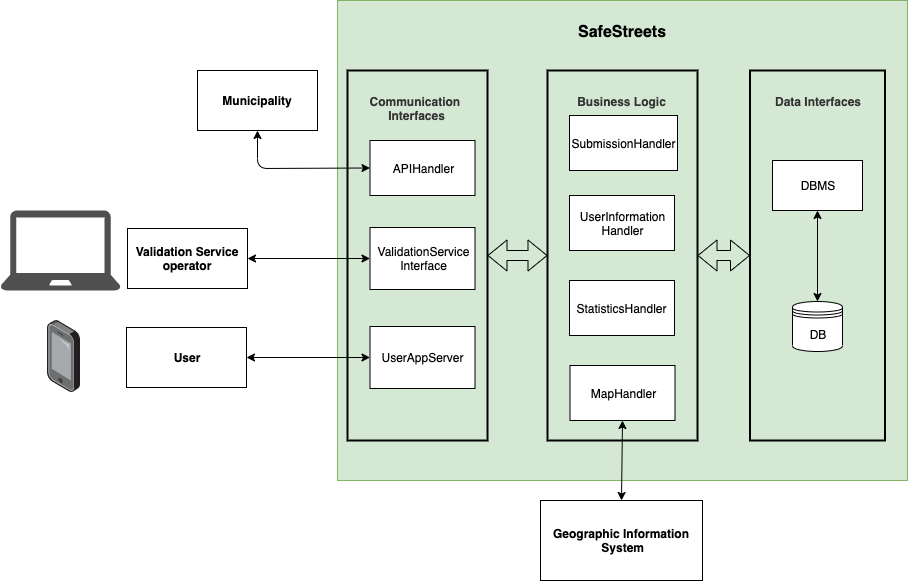

The diagram above was exported from draw.io. Its source (the exported page's mxGraphModel, read from the mxfile embedded in the PNG):
<mxGraphModel dx="1919" dy="1920" grid="1" gridSize="10" guides="1" tooltips="1" connect="1" arrows="1" fold="1" page="1" pageScale="1" pageWidth="827" pageHeight="1169" math="0" shadow="0">
  <root>
    <mxCell id="W8KCXQ70QogWshkWSfZy-0" />
    <mxCell id="W8KCXQ70QogWshkWSfZy-1" parent="W8KCXQ70QogWshkWSfZy-0" />
    <mxCell id="Y5RHh-h6HcN-EXQkHn5B-0" value="&lt;b&gt;&lt;font style=&quot;font-size: 16px&quot;&gt;SafeStreets&lt;br&gt;&lt;br&gt;&lt;br&gt;&lt;br&gt;&lt;br&gt;&lt;br&gt;&lt;br&gt;&lt;br&gt;&lt;br&gt;&lt;br&gt;&lt;br&gt;&lt;br&gt;&lt;br&gt;&lt;br&gt;&lt;br&gt;&lt;br&gt;&lt;br&gt;&lt;br&gt;&lt;br&gt;&lt;br&gt;&lt;br&gt;&lt;br&gt;&lt;br&gt;&lt;/font&gt;&lt;/b&gt;" style="html=1;fillColor=#d5e8d4;strokeColor=#82b366;" parent="W8KCXQ70QogWshkWSfZy-1" vertex="1">
      <mxGeometry x="210" y="-50" width="570" height="480" as="geometry" />
    </mxCell>
    <mxCell id="Y5RHh-h6HcN-EXQkHn5B-3" value="&lt;b&gt;Geographic Information &lt;br&gt;System&lt;/b&gt;" style="html=1;fillColor=#FFFFFF;" parent="W8KCXQ70QogWshkWSfZy-1" vertex="1">
      <mxGeometry x="413" y="450" width="162" height="80" as="geometry" />
    </mxCell>
    <mxCell id="Y5RHh-h6HcN-EXQkHn5B-4" value="" style="endArrow=classic;html=1;exitX=0.5;exitY=1;exitDx=0;exitDy=0;entryX=0.5;entryY=0;entryDx=0;entryDy=0;startArrow=classic;startFill=1;" parent="W8KCXQ70QogWshkWSfZy-1" source="EalkiZRxX1krW2g028-P-0" target="Y5RHh-h6HcN-EXQkHn5B-3" edge="1">
      <mxGeometry width="50" height="50" relative="1" as="geometry">
        <mxPoint x="450" y="410" as="sourcePoint" />
        <mxPoint x="450" y="370" as="targetPoint" />
      </mxGeometry>
    </mxCell>
    <mxCell id="Y5RHh-h6HcN-EXQkHn5B-5" value="" style="endArrow=classic;html=1;entryX=0;entryY=0.5;entryDx=0;entryDy=0;startArrow=classic;startFill=1;exitX=0.5;exitY=1;exitDx=0;exitDy=0;" parent="W8KCXQ70QogWshkWSfZy-1" source="Y5RHh-h6HcN-EXQkHn5B-22" target="Y5RHh-h6HcN-EXQkHn5B-23" edge="1">
      <mxGeometry width="50" height="50" relative="1" as="geometry">
        <mxPoint x="570" y="270" as="sourcePoint" />
        <mxPoint x="610" y="270" as="targetPoint" />
        <Array as="points">
          <mxPoint x="130" y="118" />
        </Array>
      </mxGeometry>
    </mxCell>
    <mxCell id="Y5RHh-h6HcN-EXQkHn5B-6" value="" style="points=[];aspect=fixed;html=1;align=center;shadow=0;dashed=0;image;image=img/lib/allied_telesis/computer_and_terminals/Smartphone.svg;fillColor=#FFFFFF;" parent="W8KCXQ70QogWshkWSfZy-1" vertex="1">
      <mxGeometry x="-80" y="270" width="33" height="72" as="geometry" />
    </mxCell>
    <mxCell id="Y5RHh-h6HcN-EXQkHn5B-7" value="" style="pointerEvents=1;shadow=0;dashed=0;html=1;strokeColor=none;fillColor=#505050;labelPosition=center;verticalLabelPosition=bottom;verticalAlign=top;outlineConnect=0;align=center;shape=mxgraph.office.devices.laptop;" parent="W8KCXQ70QogWshkWSfZy-1" vertex="1">
      <mxGeometry x="-127" y="160" width="120" height="80" as="geometry" />
    </mxCell>
    <mxCell id="Y5RHh-h6HcN-EXQkHn5B-8" value="" style="endArrow=classic;html=1;entryX=0;entryY=0.5;entryDx=0;entryDy=0;startArrow=classic;startFill=1;exitX=1;exitY=0.5;exitDx=0;exitDy=0;" parent="W8KCXQ70QogWshkWSfZy-1" source="Y5RHh-h6HcN-EXQkHn5B-10" target="Y5RHh-h6HcN-EXQkHn5B-24" edge="1">
      <mxGeometry width="50" height="50" relative="1" as="geometry">
        <mxPoint x="240" y="280" as="sourcePoint" />
        <mxPoint x="330" y="220" as="targetPoint" />
      </mxGeometry>
    </mxCell>
    <mxCell id="Y5RHh-h6HcN-EXQkHn5B-9" value="&lt;b&gt;Validation Service operator&lt;/b&gt;" style="rounded=0;whiteSpace=wrap;html=1;fillColor=#FFFFFF;" parent="W8KCXQ70QogWshkWSfZy-1" vertex="1">
      <mxGeometry y="178" width="120" height="60" as="geometry" />
    </mxCell>
    <mxCell id="Y5RHh-h6HcN-EXQkHn5B-10" value="&lt;span style=&quot;white-space: nowrap ; background-color: rgb(255 , 255 , 255)&quot;&gt;&lt;b&gt;User&lt;/b&gt;&lt;/span&gt;" style="rounded=0;whiteSpace=wrap;html=1;fillColor=#FFFFFF;" parent="W8KCXQ70QogWshkWSfZy-1" vertex="1">
      <mxGeometry x="-1" y="277" width="120" height="60" as="geometry" />
    </mxCell>
    <mxCell id="Y5RHh-h6HcN-EXQkHn5B-12" value="DBMS" style="rounded=0;whiteSpace=wrap;html=1;fillColor=#FFFFFF;" parent="W8KCXQ70QogWshkWSfZy-1" vertex="1">
      <mxGeometry x="645" y="110" width="90" height="50" as="geometry" />
    </mxCell>
    <mxCell id="Y5RHh-h6HcN-EXQkHn5B-13" value="DB" style="shape=datastore;whiteSpace=wrap;html=1;fillColor=#FFFFFF;" parent="W8KCXQ70QogWshkWSfZy-1" vertex="1">
      <mxGeometry x="665" y="251" width="50" height="50" as="geometry" />
    </mxCell>
    <mxCell id="Y5RHh-h6HcN-EXQkHn5B-15" value="" style="endArrow=classic;html=1;exitX=0.5;exitY=1;exitDx=0;exitDy=0;entryX=0.5;entryY=0;entryDx=0;entryDy=0;startArrow=classic;startFill=1;" parent="W8KCXQ70QogWshkWSfZy-1" source="Y5RHh-h6HcN-EXQkHn5B-12" target="Y5RHh-h6HcN-EXQkHn5B-13" edge="1">
      <mxGeometry width="50" height="50" relative="1" as="geometry">
        <mxPoint x="650" y="125" as="sourcePoint" />
        <mxPoint x="740" y="165" as="targetPoint" />
      </mxGeometry>
    </mxCell>
    <mxCell id="Y5RHh-h6HcN-EXQkHn5B-17" value="&lt;b&gt;Data Interfaces&lt;br&gt;&lt;br&gt;&lt;br&gt;&lt;br&gt;&lt;br&gt;&lt;br&gt;&lt;br&gt;&lt;br&gt;&lt;br&gt;&lt;br&gt;&lt;br&gt;&lt;br&gt;&lt;br&gt;&lt;br&gt;&lt;br&gt;&lt;br&gt;&lt;br&gt;&lt;br&gt;&lt;br&gt;&lt;br&gt;&lt;br&gt;&lt;br&gt;&lt;br&gt;&lt;/b&gt;" style="rounded=0;whiteSpace=wrap;html=1;fillColor=none;strokeColor=#000000;fontColor=#333333;strokeWidth=2;" parent="W8KCXQ70QogWshkWSfZy-1" vertex="1">
      <mxGeometry x="622.5" y="20" width="135" height="370" as="geometry" />
    </mxCell>
    <mxCell id="Y5RHh-h6HcN-EXQkHn5B-18" value="&lt;b&gt;Business Logic&lt;br&gt;&lt;br&gt;&lt;br&gt;&lt;br&gt;&lt;br&gt;&lt;br&gt;&lt;br&gt;&lt;br&gt;&lt;br&gt;&lt;br&gt;&lt;br&gt;&lt;br&gt;&lt;br&gt;&lt;br&gt;&lt;br&gt;&lt;br&gt;&lt;br&gt;&lt;br&gt;&lt;br&gt;&lt;br&gt;&lt;br&gt;&lt;br&gt;&lt;br&gt;&lt;/b&gt;" style="rounded=0;whiteSpace=wrap;html=1;fillColor=none;strokeColor=#000000;fontColor=#333333;strokeWidth=2;" parent="W8KCXQ70QogWshkWSfZy-1" vertex="1">
      <mxGeometry x="420" y="20" width="150" height="370" as="geometry" />
    </mxCell>
    <mxCell id="Y5RHh-h6HcN-EXQkHn5B-19" value="&lt;b&gt;Communication&amp;nbsp;&lt;br&gt;Interfaces&lt;br&gt;&lt;br&gt;&lt;br&gt;&lt;br&gt;&lt;br&gt;&lt;br&gt;&lt;br&gt;&lt;br&gt;&lt;br&gt;&lt;br&gt;&lt;br&gt;&lt;br&gt;&lt;br&gt;&lt;br&gt;&lt;br&gt;&lt;br&gt;&lt;br&gt;&lt;br&gt;&lt;br&gt;&lt;br&gt;&lt;br&gt;&lt;br&gt;&lt;/b&gt;" style="rounded=0;whiteSpace=wrap;html=1;fillColor=none;strokeColor=#000000;fontColor=#333333;strokeWidth=2;" parent="W8KCXQ70QogWshkWSfZy-1" vertex="1">
      <mxGeometry x="220" y="20" width="140" height="370" as="geometry" />
    </mxCell>
    <mxCell id="Y5RHh-h6HcN-EXQkHn5B-20" value="" style="shape=flexArrow;endArrow=classic;startArrow=classic;html=1;entryX=0;entryY=0.5;entryDx=0;entryDy=0;exitX=1;exitY=0.5;exitDx=0;exitDy=0;" parent="W8KCXQ70QogWshkWSfZy-1" source="Y5RHh-h6HcN-EXQkHn5B-19" target="Y5RHh-h6HcN-EXQkHn5B-18" edge="1">
      <mxGeometry width="50" height="50" relative="1" as="geometry">
        <mxPoint x="-10" y="660" as="sourcePoint" />
        <mxPoint x="40" y="610" as="targetPoint" />
      </mxGeometry>
    </mxCell>
    <mxCell id="Y5RHh-h6HcN-EXQkHn5B-21" value="" style="shape=flexArrow;endArrow=classic;startArrow=classic;html=1;entryX=0;entryY=0.5;entryDx=0;entryDy=0;exitX=1;exitY=0.5;exitDx=0;exitDy=0;" parent="W8KCXQ70QogWshkWSfZy-1" source="Y5RHh-h6HcN-EXQkHn5B-18" target="Y5RHh-h6HcN-EXQkHn5B-17" edge="1">
      <mxGeometry width="50" height="50" relative="1" as="geometry">
        <mxPoint x="370" y="200" as="sourcePoint" />
        <mxPoint x="440" y="200" as="targetPoint" />
      </mxGeometry>
    </mxCell>
    <mxCell id="Y5RHh-h6HcN-EXQkHn5B-22" value="&lt;b&gt;Municipality&lt;/b&gt;" style="rounded=0;whiteSpace=wrap;html=1;fillColor=#FFFFFF;" parent="W8KCXQ70QogWshkWSfZy-1" vertex="1">
      <mxGeometry x="70" y="20" width="120" height="60" as="geometry" />
    </mxCell>
    <mxCell id="Y5RHh-h6HcN-EXQkHn5B-23" value="&lt;span style=&quot;white-space: nowrap ; background-color: rgb(255 , 255 , 255)&quot;&gt;APIHandler&lt;br&gt;&lt;/span&gt;" style="rounded=0;whiteSpace=wrap;html=1;fillColor=#FFFFFF;" parent="W8KCXQ70QogWshkWSfZy-1" vertex="1">
      <mxGeometry x="242.5" y="90" width="105" height="55" as="geometry" />
    </mxCell>
    <mxCell id="Y5RHh-h6HcN-EXQkHn5B-24" value="&lt;span style=&quot;white-space: nowrap ; background-color: rgb(255 , 255 , 255)&quot;&gt;UserAppServer&lt;br&gt;&lt;/span&gt;" style="rounded=0;whiteSpace=wrap;html=1;fillColor=#FFFFFF;" parent="W8KCXQ70QogWshkWSfZy-1" vertex="1">
      <mxGeometry x="242.5" y="276" width="105" height="62" as="geometry" />
    </mxCell>
    <mxCell id="Y5RHh-h6HcN-EXQkHn5B-25" value="" style="endArrow=classic;html=1;entryX=0;entryY=0.5;entryDx=0;entryDy=0;startArrow=classic;startFill=1;exitX=1;exitY=0.5;exitDx=0;exitDy=0;" parent="W8KCXQ70QogWshkWSfZy-1" source="Y5RHh-h6HcN-EXQkHn5B-9" target="Y5RHh-h6HcN-EXQkHn5B-29" edge="1">
      <mxGeometry width="50" height="50" relative="1" as="geometry">
        <mxPoint x="119" y="209" as="sourcePoint" />
        <mxPoint x="241.28999999999996" y="208.46600000000012" as="targetPoint" />
      </mxGeometry>
    </mxCell>
    <mxCell id="Y5RHh-h6HcN-EXQkHn5B-26" value="&lt;span style=&quot;white-space: nowrap ; background-color: rgb(255 , 255 , 255)&quot;&gt;SubmissionHandler&lt;br&gt;&lt;/span&gt;" style="rounded=0;whiteSpace=wrap;html=1;fillColor=#FFFFFF;" parent="W8KCXQ70QogWshkWSfZy-1" vertex="1">
      <mxGeometry x="442" y="65" width="108" height="55" as="geometry" />
    </mxCell>
    <mxCell id="Y5RHh-h6HcN-EXQkHn5B-27" value="&lt;span style=&quot;white-space: nowrap ; background-color: rgb(255 , 255 , 255)&quot;&gt;UserInformation&lt;br&gt;Handler&lt;br&gt;&lt;/span&gt;" style="rounded=0;whiteSpace=wrap;html=1;fillColor=#FFFFFF;" parent="W8KCXQ70QogWshkWSfZy-1" vertex="1">
      <mxGeometry x="442" y="145" width="105" height="55" as="geometry" />
    </mxCell>
    <mxCell id="Y5RHh-h6HcN-EXQkHn5B-28" value="&lt;span style=&quot;white-space: nowrap ; background-color: rgb(255 , 255 , 255)&quot;&gt;StatisticsHandler&lt;br&gt;&lt;/span&gt;" style="rounded=0;whiteSpace=wrap;html=1;fillColor=#FFFFFF;" parent="W8KCXQ70QogWshkWSfZy-1" vertex="1">
      <mxGeometry x="442" y="230" width="105" height="55" as="geometry" />
    </mxCell>
    <mxCell id="Y5RHh-h6HcN-EXQkHn5B-29" value="&lt;span style=&quot;white-space: nowrap ; background-color: rgb(255 , 255 , 255)&quot;&gt;ValidationService&lt;br&gt;Interface&lt;br&gt;&lt;/span&gt;" style="rounded=0;whiteSpace=wrap;html=1;fillColor=#FFFFFF;" parent="W8KCXQ70QogWshkWSfZy-1" vertex="1">
      <mxGeometry x="242.5" y="177" width="105" height="62" as="geometry" />
    </mxCell>
    <mxCell id="EalkiZRxX1krW2g028-P-0" value="&lt;span style=&quot;white-space: nowrap ; background-color: rgb(255 , 255 , 255)&quot;&gt;MapHandler&lt;br&gt;&lt;/span&gt;" style="rounded=0;whiteSpace=wrap;html=1;fillColor=#FFFFFF;" parent="W8KCXQ70QogWshkWSfZy-1" vertex="1">
      <mxGeometry x="442.5" y="315" width="105" height="55" as="geometry" />
    </mxCell>
  </root>
</mxGraphModel>